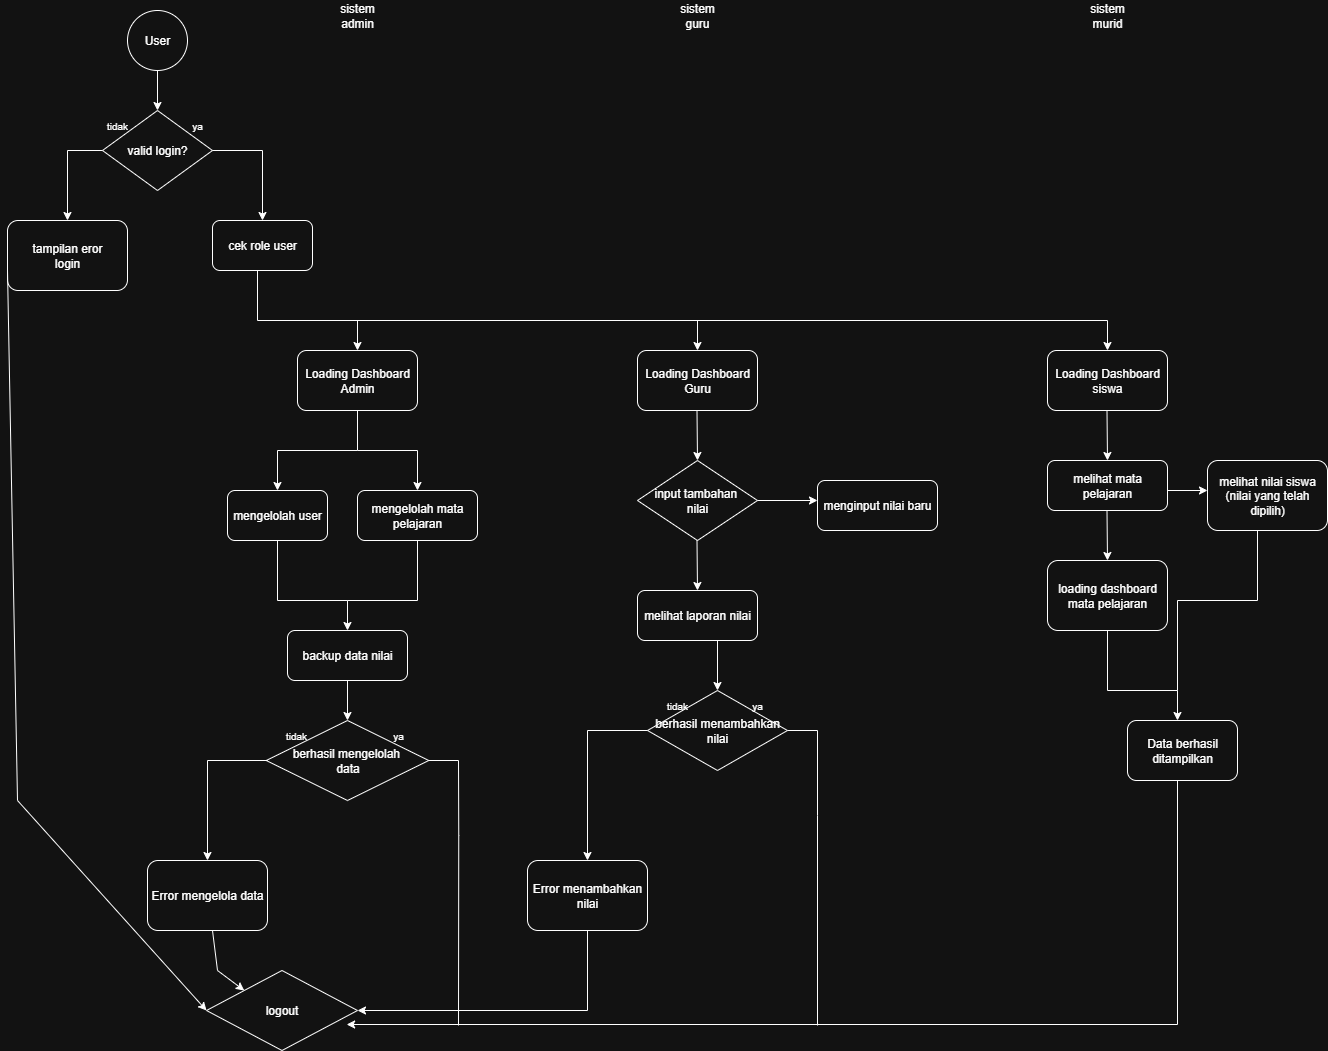

The diagram above was exported from draw.io. Its source (the exported page's mxGraphModel, read from the mxfile embedded in the PNG):
<mxGraphModel dx="2153" dy="718" grid="1" gridSize="10" guides="1" tooltips="1" connect="1" arrows="1" fold="1" page="1" pageScale="1" pageWidth="850" pageHeight="1100" math="0" shadow="0">
  <root>
    <mxCell id="0" />
    <mxCell id="1" parent="0" />
    <mxCell id="hjgZauBZndSdFbuuvyzH-1" value="User" style="ellipse;whiteSpace=wrap;html=1;aspect=fixed;" vertex="1" parent="1">
      <mxGeometry x="70" y="50" width="60" height="60" as="geometry" />
    </mxCell>
    <mxCell id="hjgZauBZndSdFbuuvyzH-2" value="" style="endArrow=classic;html=1;rounded=0;exitX=0.5;exitY=1;exitDx=0;exitDy=0;" edge="1" parent="1" source="hjgZauBZndSdFbuuvyzH-1">
      <mxGeometry width="50" height="50" relative="1" as="geometry">
        <mxPoint x="180" y="120" as="sourcePoint" />
        <mxPoint x="100" y="150" as="targetPoint" />
      </mxGeometry>
    </mxCell>
    <mxCell id="hjgZauBZndSdFbuuvyzH-3" value="valid login?" style="rhombus;whiteSpace=wrap;html=1;" vertex="1" parent="1">
      <mxGeometry x="45" y="150" width="110" height="80" as="geometry" />
    </mxCell>
    <mxCell id="hjgZauBZndSdFbuuvyzH-4" value="&lt;font style=&quot;font-size: 10px;&quot;&gt;ya&lt;/font&gt;" style="text;html=1;align=center;verticalAlign=middle;whiteSpace=wrap;rounded=0;" vertex="1" parent="1">
      <mxGeometry x="110" y="150" width="60" height="30" as="geometry" />
    </mxCell>
    <mxCell id="hjgZauBZndSdFbuuvyzH-5" value="&lt;font style=&quot;font-size: 10px;&quot;&gt;tidak&lt;/font&gt;" style="text;html=1;align=center;verticalAlign=middle;whiteSpace=wrap;rounded=0;" vertex="1" parent="1">
      <mxGeometry x="30" y="150" width="60" height="30" as="geometry" />
    </mxCell>
    <mxCell id="hjgZauBZndSdFbuuvyzH-6" value="" style="endArrow=classic;html=1;rounded=0;exitX=1;exitY=0.5;exitDx=0;exitDy=0;" edge="1" parent="1" source="hjgZauBZndSdFbuuvyzH-3">
      <mxGeometry width="50" height="50" relative="1" as="geometry">
        <mxPoint x="160" y="190" as="sourcePoint" />
        <mxPoint x="205" y="260" as="targetPoint" />
        <Array as="points">
          <mxPoint x="205" y="190" />
        </Array>
      </mxGeometry>
    </mxCell>
    <mxCell id="hjgZauBZndSdFbuuvyzH-8" value="cek role user" style="rounded=1;whiteSpace=wrap;html=1;" vertex="1" parent="1">
      <mxGeometry x="155" y="260" width="100" height="50" as="geometry" />
    </mxCell>
    <mxCell id="hjgZauBZndSdFbuuvyzH-9" value="" style="endArrow=classic;html=1;rounded=0;" edge="1" parent="1">
      <mxGeometry width="50" height="50" relative="1" as="geometry">
        <mxPoint x="45" y="190" as="sourcePoint" />
        <mxPoint x="10" y="260" as="targetPoint" />
        <Array as="points">
          <mxPoint x="10" y="190" />
        </Array>
      </mxGeometry>
    </mxCell>
    <mxCell id="hjgZauBZndSdFbuuvyzH-10" value="tampilan eror&lt;div&gt;login&lt;/div&gt;" style="rounded=1;whiteSpace=wrap;html=1;" vertex="1" parent="1">
      <mxGeometry x="-50" y="260" width="120" height="70" as="geometry" />
    </mxCell>
    <mxCell id="hjgZauBZndSdFbuuvyzH-11" value="" style="endArrow=none;html=1;rounded=0;entryX=0.45;entryY=1;entryDx=0;entryDy=0;entryPerimeter=0;" edge="1" parent="1" target="hjgZauBZndSdFbuuvyzH-8">
      <mxGeometry width="50" height="50" relative="1" as="geometry">
        <mxPoint x="1050" y="360" as="sourcePoint" />
        <mxPoint x="205" y="310" as="targetPoint" />
        <Array as="points">
          <mxPoint x="200" y="360" />
        </Array>
      </mxGeometry>
    </mxCell>
    <mxCell id="hjgZauBZndSdFbuuvyzH-12" value="" style="endArrow=classic;html=1;rounded=0;" edge="1" parent="1">
      <mxGeometry width="50" height="50" relative="1" as="geometry">
        <mxPoint x="300" y="360" as="sourcePoint" />
        <mxPoint x="300" y="390" as="targetPoint" />
      </mxGeometry>
    </mxCell>
    <mxCell id="hjgZauBZndSdFbuuvyzH-13" value="Loading Dashboard&lt;div&gt;Admin&lt;/div&gt;" style="rounded=1;whiteSpace=wrap;html=1;" vertex="1" parent="1">
      <mxGeometry x="240" y="390" width="120" height="60" as="geometry" />
    </mxCell>
    <mxCell id="hjgZauBZndSdFbuuvyzH-14" value="" style="endArrow=none;html=1;rounded=0;" edge="1" parent="1">
      <mxGeometry width="50" height="50" relative="1" as="geometry">
        <mxPoint x="300" y="490" as="sourcePoint" />
        <mxPoint x="300" y="450" as="targetPoint" />
      </mxGeometry>
    </mxCell>
    <mxCell id="hjgZauBZndSdFbuuvyzH-15" value="" style="endArrow=classic;html=1;rounded=0;" edge="1" parent="1">
      <mxGeometry width="50" height="50" relative="1" as="geometry">
        <mxPoint x="300" y="490" as="sourcePoint" />
        <mxPoint x="360" y="530" as="targetPoint" />
        <Array as="points">
          <mxPoint x="360" y="490" />
        </Array>
      </mxGeometry>
    </mxCell>
    <mxCell id="hjgZauBZndSdFbuuvyzH-16" value="mengelolah mata pelajaran" style="rounded=1;whiteSpace=wrap;html=1;" vertex="1" parent="1">
      <mxGeometry x="300" y="530" width="120" height="50" as="geometry" />
    </mxCell>
    <mxCell id="hjgZauBZndSdFbuuvyzH-17" value="" style="endArrow=classic;html=1;rounded=0;entryX=0.5;entryY=0;entryDx=0;entryDy=0;" edge="1" parent="1" target="hjgZauBZndSdFbuuvyzH-18">
      <mxGeometry width="50" height="50" relative="1" as="geometry">
        <mxPoint x="300" y="490" as="sourcePoint" />
        <mxPoint x="200" y="520" as="targetPoint" />
        <Array as="points">
          <mxPoint x="220" y="490" />
        </Array>
      </mxGeometry>
    </mxCell>
    <mxCell id="hjgZauBZndSdFbuuvyzH-18" value="mengelolah user" style="rounded=1;whiteSpace=wrap;html=1;" vertex="1" parent="1">
      <mxGeometry x="170" y="530" width="100" height="50" as="geometry" />
    </mxCell>
    <mxCell id="hjgZauBZndSdFbuuvyzH-19" value="" style="endArrow=classic;html=1;rounded=0;" edge="1" parent="1">
      <mxGeometry width="50" height="50" relative="1" as="geometry">
        <mxPoint x="220" y="580" as="sourcePoint" />
        <mxPoint x="290" y="670" as="targetPoint" />
        <Array as="points">
          <mxPoint x="220" y="640" />
          <mxPoint x="290" y="640" />
        </Array>
      </mxGeometry>
    </mxCell>
    <mxCell id="hjgZauBZndSdFbuuvyzH-20" value="" style="endArrow=none;html=1;rounded=0;" edge="1" parent="1">
      <mxGeometry width="50" height="50" relative="1" as="geometry">
        <mxPoint x="290" y="640" as="sourcePoint" />
        <mxPoint x="360" y="580" as="targetPoint" />
        <Array as="points">
          <mxPoint x="360" y="640" />
        </Array>
      </mxGeometry>
    </mxCell>
    <mxCell id="hjgZauBZndSdFbuuvyzH-21" value="backup data nilai" style="rounded=1;whiteSpace=wrap;html=1;" vertex="1" parent="1">
      <mxGeometry x="230" y="670" width="120" height="50" as="geometry" />
    </mxCell>
    <mxCell id="hjgZauBZndSdFbuuvyzH-22" value="" style="endArrow=classic;html=1;rounded=0;" edge="1" parent="1">
      <mxGeometry width="50" height="50" relative="1" as="geometry">
        <mxPoint x="290" y="720" as="sourcePoint" />
        <mxPoint x="290" y="760" as="targetPoint" />
      </mxGeometry>
    </mxCell>
    <mxCell id="hjgZauBZndSdFbuuvyzH-23" value="berhasil mengelolah&amp;nbsp;&lt;div&gt;data&lt;/div&gt;" style="rhombus;whiteSpace=wrap;html=1;" vertex="1" parent="1">
      <mxGeometry x="208.75" y="760" width="162.5" height="80" as="geometry" />
    </mxCell>
    <mxCell id="hjgZauBZndSdFbuuvyzH-24" value="&lt;font style=&quot;font-size: 10px;&quot;&gt;ya&lt;/font&gt;" style="text;html=1;align=center;verticalAlign=middle;whiteSpace=wrap;rounded=0;" vertex="1" parent="1">
      <mxGeometry x="311.25" y="760" width="60" height="30" as="geometry" />
    </mxCell>
    <mxCell id="hjgZauBZndSdFbuuvyzH-26" value="&lt;font style=&quot;font-size: 10px;&quot;&gt;tidak&lt;/font&gt;" style="text;html=1;align=center;verticalAlign=middle;whiteSpace=wrap;rounded=0;" vertex="1" parent="1">
      <mxGeometry x="208.75" y="760" width="60" height="30" as="geometry" />
    </mxCell>
    <mxCell id="hjgZauBZndSdFbuuvyzH-27" value="" style="endArrow=classic;html=1;rounded=0;" edge="1" parent="1">
      <mxGeometry width="50" height="50" relative="1" as="geometry">
        <mxPoint x="210" y="800" as="sourcePoint" />
        <mxPoint x="150" y="900" as="targetPoint" />
        <Array as="points">
          <mxPoint x="150" y="800" />
        </Array>
      </mxGeometry>
    </mxCell>
    <mxCell id="hjgZauBZndSdFbuuvyzH-28" value="Error mengelola data" style="rounded=1;whiteSpace=wrap;html=1;" vertex="1" parent="1">
      <mxGeometry x="90" y="900" width="120" height="70" as="geometry" />
    </mxCell>
    <mxCell id="hjgZauBZndSdFbuuvyzH-29" value="" style="endArrow=classic;html=1;rounded=0;" edge="1" parent="1">
      <mxGeometry width="50" height="50" relative="1" as="geometry">
        <mxPoint x="640" y="360" as="sourcePoint" />
        <mxPoint x="640" y="390" as="targetPoint" />
      </mxGeometry>
    </mxCell>
    <mxCell id="hjgZauBZndSdFbuuvyzH-30" value="Loading Dashboard&lt;div&gt;Guru&lt;/div&gt;" style="rounded=1;whiteSpace=wrap;html=1;" vertex="1" parent="1">
      <mxGeometry x="580" y="390" width="120" height="60" as="geometry" />
    </mxCell>
    <mxCell id="hjgZauBZndSdFbuuvyzH-36" value="" style="endArrow=classic;html=1;rounded=0;" edge="1" parent="1">
      <mxGeometry width="50" height="50" relative="1" as="geometry">
        <mxPoint x="639.5" y="450" as="sourcePoint" />
        <mxPoint x="640" y="500" as="targetPoint" />
      </mxGeometry>
    </mxCell>
    <mxCell id="hjgZauBZndSdFbuuvyzH-37" value="input tambahan&amp;nbsp;&lt;div&gt;nilai&lt;/div&gt;" style="rhombus;whiteSpace=wrap;html=1;" vertex="1" parent="1">
      <mxGeometry x="580" y="500" width="120" height="80" as="geometry" />
    </mxCell>
    <mxCell id="hjgZauBZndSdFbuuvyzH-40" value="" style="endArrow=classic;html=1;rounded=0;" edge="1" parent="1">
      <mxGeometry width="50" height="50" relative="1" as="geometry">
        <mxPoint x="700" y="540" as="sourcePoint" />
        <mxPoint x="760" y="540" as="targetPoint" />
      </mxGeometry>
    </mxCell>
    <mxCell id="hjgZauBZndSdFbuuvyzH-42" value="menginput nilai baru" style="rounded=1;whiteSpace=wrap;html=1;" vertex="1" parent="1">
      <mxGeometry x="760" y="520" width="120" height="50" as="geometry" />
    </mxCell>
    <mxCell id="hjgZauBZndSdFbuuvyzH-43" value="" style="endArrow=classic;html=1;rounded=0;" edge="1" parent="1">
      <mxGeometry width="50" height="50" relative="1" as="geometry">
        <mxPoint x="639.5" y="580" as="sourcePoint" />
        <mxPoint x="640" y="630" as="targetPoint" />
      </mxGeometry>
    </mxCell>
    <mxCell id="hjgZauBZndSdFbuuvyzH-44" value="melihat laporan nilai" style="rounded=1;whiteSpace=wrap;html=1;" vertex="1" parent="1">
      <mxGeometry x="580" y="630" width="120" height="50" as="geometry" />
    </mxCell>
    <mxCell id="hjgZauBZndSdFbuuvyzH-45" value="" style="endArrow=classic;html=1;rounded=0;" edge="1" parent="1">
      <mxGeometry width="50" height="50" relative="1" as="geometry">
        <mxPoint x="660" y="680" as="sourcePoint" />
        <mxPoint x="660" y="730" as="targetPoint" />
      </mxGeometry>
    </mxCell>
    <mxCell id="hjgZauBZndSdFbuuvyzH-46" value="berhasil menambahkan&lt;div&gt;nilai&lt;/div&gt;" style="rhombus;whiteSpace=wrap;html=1;" vertex="1" parent="1">
      <mxGeometry x="590" y="730" width="140" height="80" as="geometry" />
    </mxCell>
    <mxCell id="hjgZauBZndSdFbuuvyzH-47" value="&lt;font style=&quot;font-size: 10px;&quot;&gt;tidak&lt;/font&gt;" style="text;html=1;align=center;verticalAlign=middle;whiteSpace=wrap;rounded=0;" vertex="1" parent="1">
      <mxGeometry x="590" y="730" width="60" height="30" as="geometry" />
    </mxCell>
    <mxCell id="hjgZauBZndSdFbuuvyzH-48" value="&lt;font style=&quot;font-size: 10px;&quot;&gt;ya&lt;/font&gt;" style="text;html=1;align=center;verticalAlign=middle;whiteSpace=wrap;rounded=0;" vertex="1" parent="1">
      <mxGeometry x="670" y="730" width="60" height="30" as="geometry" />
    </mxCell>
    <mxCell id="hjgZauBZndSdFbuuvyzH-49" value="" style="endArrow=classic;html=1;rounded=0;entryX=0.5;entryY=0;entryDx=0;entryDy=0;" edge="1" parent="1" target="hjgZauBZndSdFbuuvyzH-50">
      <mxGeometry width="50" height="50" relative="1" as="geometry">
        <mxPoint x="590" y="770" as="sourcePoint" />
        <mxPoint x="530" y="890" as="targetPoint" />
        <Array as="points">
          <mxPoint x="530" y="770" />
        </Array>
      </mxGeometry>
    </mxCell>
    <mxCell id="hjgZauBZndSdFbuuvyzH-50" value="Error menambahkan nilai" style="rounded=1;whiteSpace=wrap;html=1;" vertex="1" parent="1">
      <mxGeometry x="470" y="900" width="120" height="70" as="geometry" />
    </mxCell>
    <mxCell id="hjgZauBZndSdFbuuvyzH-53" value="" style="endArrow=classic;html=1;rounded=0;" edge="1" parent="1">
      <mxGeometry width="50" height="50" relative="1" as="geometry">
        <mxPoint x="1050" y="360" as="sourcePoint" />
        <mxPoint x="1050" y="390" as="targetPoint" />
      </mxGeometry>
    </mxCell>
    <mxCell id="hjgZauBZndSdFbuuvyzH-54" value="Loading Dashboard&lt;div&gt;siswa&lt;/div&gt;" style="rounded=1;whiteSpace=wrap;html=1;" vertex="1" parent="1">
      <mxGeometry x="990" y="390" width="120" height="60" as="geometry" />
    </mxCell>
    <mxCell id="hjgZauBZndSdFbuuvyzH-55" value="" style="endArrow=classic;html=1;rounded=0;" edge="1" parent="1">
      <mxGeometry width="50" height="50" relative="1" as="geometry">
        <mxPoint x="1049.5" y="450" as="sourcePoint" />
        <mxPoint x="1050" y="500" as="targetPoint" />
      </mxGeometry>
    </mxCell>
    <mxCell id="hjgZauBZndSdFbuuvyzH-58" value="melihat mata pelajaran" style="rounded=1;whiteSpace=wrap;html=1;" vertex="1" parent="1">
      <mxGeometry x="990" y="500" width="120" height="50" as="geometry" />
    </mxCell>
    <mxCell id="hjgZauBZndSdFbuuvyzH-61" value="" style="endArrow=classic;html=1;rounded=0;" edge="1" parent="1">
      <mxGeometry width="50" height="50" relative="1" as="geometry">
        <mxPoint x="1049.5" y="550" as="sourcePoint" />
        <mxPoint x="1050" y="600" as="targetPoint" />
      </mxGeometry>
    </mxCell>
    <mxCell id="hjgZauBZndSdFbuuvyzH-62" value="" style="endArrow=classic;html=1;rounded=0;" edge="1" parent="1">
      <mxGeometry width="50" height="50" relative="1" as="geometry">
        <mxPoint x="1110" y="530" as="sourcePoint" />
        <mxPoint x="1150" y="530" as="targetPoint" />
      </mxGeometry>
    </mxCell>
    <mxCell id="hjgZauBZndSdFbuuvyzH-64" value="loading dashboard mata pelajaran" style="rounded=1;whiteSpace=wrap;html=1;" vertex="1" parent="1">
      <mxGeometry x="990" y="600" width="120" height="70" as="geometry" />
    </mxCell>
    <mxCell id="hjgZauBZndSdFbuuvyzH-65" value="melihat nilai siswa (nilai yang telah dipilih)" style="rounded=1;whiteSpace=wrap;html=1;" vertex="1" parent="1">
      <mxGeometry x="1150" y="500" width="120" height="70" as="geometry" />
    </mxCell>
    <mxCell id="hjgZauBZndSdFbuuvyzH-66" value="" style="endArrow=classic;html=1;rounded=0;" edge="1" parent="1">
      <mxGeometry width="50" height="50" relative="1" as="geometry">
        <mxPoint x="1050" y="670" as="sourcePoint" />
        <mxPoint x="1120" y="760" as="targetPoint" />
        <Array as="points">
          <mxPoint x="1050" y="730" />
          <mxPoint x="1120" y="730" />
        </Array>
      </mxGeometry>
    </mxCell>
    <mxCell id="hjgZauBZndSdFbuuvyzH-67" value="Data berhasil ditampilkan" style="rounded=1;whiteSpace=wrap;html=1;" vertex="1" parent="1">
      <mxGeometry x="1070" y="760" width="110" height="60" as="geometry" />
    </mxCell>
    <mxCell id="hjgZauBZndSdFbuuvyzH-68" value="" style="endArrow=none;html=1;rounded=0;" edge="1" parent="1">
      <mxGeometry width="50" height="50" relative="1" as="geometry">
        <mxPoint x="1120" y="730" as="sourcePoint" />
        <mxPoint x="1200" y="570" as="targetPoint" />
        <Array as="points">
          <mxPoint x="1120" y="640" />
          <mxPoint x="1200" y="640" />
        </Array>
      </mxGeometry>
    </mxCell>
    <mxCell id="hjgZauBZndSdFbuuvyzH-69" value="logout" style="rhombus;whiteSpace=wrap;html=1;" vertex="1" parent="1">
      <mxGeometry x="149" y="1010" width="151" height="80" as="geometry" />
    </mxCell>
    <mxCell id="hjgZauBZndSdFbuuvyzH-70" value="" style="endArrow=classic;html=1;rounded=0;entryX=0;entryY=0.5;entryDx=0;entryDy=0;" edge="1" parent="1" target="hjgZauBZndSdFbuuvyzH-69">
      <mxGeometry width="50" height="50" relative="1" as="geometry">
        <mxPoint x="-50" y="310" as="sourcePoint" />
        <mxPoint x="-50" y="1050" as="targetPoint" />
        <Array as="points">
          <mxPoint x="-40" y="840" />
        </Array>
      </mxGeometry>
    </mxCell>
    <mxCell id="hjgZauBZndSdFbuuvyzH-71" value="" style="endArrow=classic;html=1;rounded=0;entryX=0;entryY=0;entryDx=0;entryDy=0;" edge="1" parent="1" target="hjgZauBZndSdFbuuvyzH-69">
      <mxGeometry width="50" height="50" relative="1" as="geometry">
        <mxPoint x="155" y="970" as="sourcePoint" />
        <mxPoint x="155" y="1000" as="targetPoint" />
        <Array as="points">
          <mxPoint x="160" y="1010" />
        </Array>
      </mxGeometry>
    </mxCell>
    <mxCell id="hjgZauBZndSdFbuuvyzH-72" value="" style="endArrow=classic;html=1;rounded=0;entryX=1;entryY=0.5;entryDx=0;entryDy=0;" edge="1" parent="1" target="hjgZauBZndSdFbuuvyzH-69">
      <mxGeometry width="50" height="50" relative="1" as="geometry">
        <mxPoint x="530" y="970" as="sourcePoint" />
        <mxPoint x="580" y="920" as="targetPoint" />
        <Array as="points">
          <mxPoint x="530" y="1050" />
        </Array>
      </mxGeometry>
    </mxCell>
    <mxCell id="hjgZauBZndSdFbuuvyzH-73" value="" style="endArrow=classic;html=1;rounded=0;entryX=0.928;entryY=0.675;entryDx=0;entryDy=0;entryPerimeter=0;" edge="1" parent="1" target="hjgZauBZndSdFbuuvyzH-69">
      <mxGeometry width="50" height="50" relative="1" as="geometry">
        <mxPoint x="1120" y="820" as="sourcePoint" />
        <mxPoint x="680" y="1030" as="targetPoint" />
        <Array as="points">
          <mxPoint x="1120" y="1064" />
        </Array>
      </mxGeometry>
    </mxCell>
    <mxCell id="hjgZauBZndSdFbuuvyzH-75" value="" style="endArrow=none;html=1;rounded=0;entryX=1;entryY=0.5;entryDx=0;entryDy=0;" edge="1" parent="1" target="hjgZauBZndSdFbuuvyzH-46">
      <mxGeometry width="50" height="50" relative="1" as="geometry">
        <mxPoint x="760" y="1065" as="sourcePoint" />
        <mxPoint x="760" y="750" as="targetPoint" />
        <Array as="points">
          <mxPoint x="760" y="855" />
          <mxPoint x="760" y="770" />
        </Array>
      </mxGeometry>
    </mxCell>
    <mxCell id="hjgZauBZndSdFbuuvyzH-76" value="" style="endArrow=none;html=1;rounded=0;entryX=1;entryY=0.5;entryDx=0;entryDy=0;" edge="1" parent="1" target="hjgZauBZndSdFbuuvyzH-23">
      <mxGeometry width="50" height="50" relative="1" as="geometry">
        <mxPoint x="401" y="1065" as="sourcePoint" />
        <mxPoint x="371.25" y="790" as="targetPoint" />
        <Array as="points">
          <mxPoint x="401.25" y="875" />
          <mxPoint x="401" y="800" />
        </Array>
      </mxGeometry>
    </mxCell>
    <mxCell id="hjgZauBZndSdFbuuvyzH-77" value="sistem admin" style="text;html=1;align=center;verticalAlign=middle;whiteSpace=wrap;rounded=0;" vertex="1" parent="1">
      <mxGeometry x="270" y="40" width="60" height="30" as="geometry" />
    </mxCell>
    <mxCell id="hjgZauBZndSdFbuuvyzH-78" value="sistem guru" style="text;html=1;align=center;verticalAlign=middle;whiteSpace=wrap;rounded=0;" vertex="1" parent="1">
      <mxGeometry x="610" y="40" width="60" height="30" as="geometry" />
    </mxCell>
    <mxCell id="hjgZauBZndSdFbuuvyzH-79" value="sistem murid" style="text;html=1;align=center;verticalAlign=middle;whiteSpace=wrap;rounded=0;" vertex="1" parent="1">
      <mxGeometry x="1020" y="40" width="60" height="30" as="geometry" />
    </mxCell>
  </root>
</mxGraphModel>